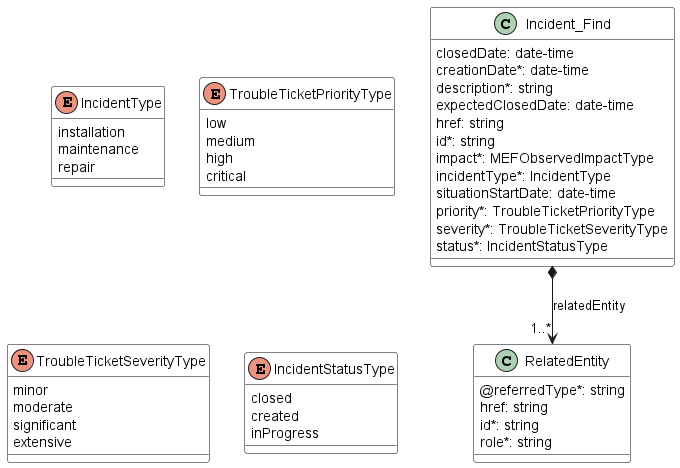

The diagram above was rendered by PlantUML. Its source (embedded in the PNG):
@startuml
skinparam {
    ClassBackgroundColor White
    ClassBorderColor Black
}

class Incident_Find {

    closedDate: date-time
    creationDate*: date-time
    description*: string
    expectedClosedDate: date-time
    href: string
    id*: string
    impact*: MEFObservedImpactType
    incidentType*: IncidentType
    situationStartDate: date-time
    priority*: TroubleTicketPriorityType
    severity*: TroubleTicketSeverityType
    status*: IncidentStatusType
}
Incident_Find *-->"1..*" RelatedEntity : relatedEntity


class RelatedEntity {

    @referredType*: string
    href: string
    id*: string
    role*: string
}


enum IncidentType {

    installation
    maintenance
    repair
}

enum TroubleTicketPriorityType {

    low
    medium
    high
    critical
}
enum TroubleTicketSeverityType {

    minor
    moderate
    significant
    extensive
}
enum IncidentStatusType {

    closed
    created
    inProgress
}

@enduml